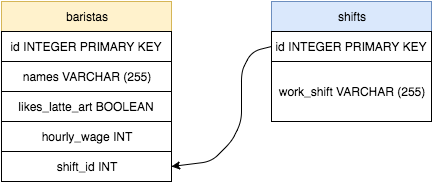

The diagram above was exported from draw.io. Its source (the exported page's mxGraphModel, read from the mxfile embedded in the PNG):
<mxGraphModel dx="790" dy="528" grid="1" gridSize="10" guides="1" tooltips="1" connect="1" arrows="1" fold="1" page="1" pageScale="1" pageWidth="850" pageHeight="1100" background="#ffffff" math="0" shadow="0">
  <root>
    <mxCell id="0" />
    <mxCell id="1" parent="0" />
    <mxCell id="2cd816bc22348086-1" value="baristas" style="whiteSpace=wrap;html=1;fillColor=#fff2cc;strokeColor=#d6b656;" vertex="1" parent="1">
      <mxGeometry x="10" y="20" width="170" height="30" as="geometry" />
    </mxCell>
    <mxCell id="2cd816bc22348086-3" value="id INTEGER PRIMARY KEY" style="whiteSpace=wrap;html=1;" vertex="1" parent="1">
      <mxGeometry x="10" y="50" width="170" height="30" as="geometry" />
    </mxCell>
    <mxCell id="2cd816bc22348086-4" value="names VARCHAR (255)" style="whiteSpace=wrap;html=1;" vertex="1" parent="1">
      <mxGeometry x="10" y="80" width="170" height="30" as="geometry" />
    </mxCell>
    <mxCell id="2cd816bc22348086-5" value="likes_latte_art BOOLEAN" style="whiteSpace=wrap;html=1;" vertex="1" parent="1">
      <mxGeometry x="10" y="110" width="170" height="30" as="geometry" />
    </mxCell>
    <mxCell id="2cd816bc22348086-6" value="hourly_wage INT" style="whiteSpace=wrap;html=1;" vertex="1" parent="1">
      <mxGeometry x="10" y="140" width="170" height="30" as="geometry" />
    </mxCell>
    <mxCell id="2cd816bc22348086-7" value="shift_id INT" style="whiteSpace=wrap;html=1;" vertex="1" parent="1">
      <mxGeometry x="10" y="170" width="170" height="30" as="geometry" />
    </mxCell>
    <mxCell id="2cd816bc22348086-8" value="shifts" style="whiteSpace=wrap;html=1;fillColor=#dae8fc;strokeColor=#6c8ebf;" vertex="1" parent="1">
      <mxGeometry x="280" y="20" width="160" height="30" as="geometry" />
    </mxCell>
    <mxCell id="2cd816bc22348086-9" value="id INTEGER PRIMARY KEY" style="whiteSpace=wrap;html=1;" vertex="1" parent="1">
      <mxGeometry x="280" y="50" width="160" height="30" as="geometry" />
    </mxCell>
    <mxCell id="2cd816bc22348086-11" value="work_shift VARCHAR (255)" style="whiteSpace=wrap;html=1;" vertex="1" parent="1">
      <mxGeometry x="280" y="80" width="160" height="60" as="geometry" />
    </mxCell>
    <mxCell id="2cd816bc22348086-13" value="" style="endArrow=classic;html=1;exitX=0;exitY=0.5;entryX=1;entryY=0.5;" edge="1" parent="1" source="2cd816bc22348086-9" target="2cd816bc22348086-7">
      <mxGeometry width="50" height="50" relative="1" as="geometry">
        <mxPoint x="10" y="60" as="sourcePoint" />
        <mxPoint x="60" y="10" as="targetPoint" />
        <Array as="points">
          <mxPoint x="260" y="70" />
          <mxPoint x="250" y="90" />
          <mxPoint x="250" y="110" />
          <mxPoint x="250" y="140" />
          <mxPoint x="240" y="160" />
          <mxPoint x="220" y="180" />
        </Array>
      </mxGeometry>
    </mxCell>
  </root>
</mxGraphModel>